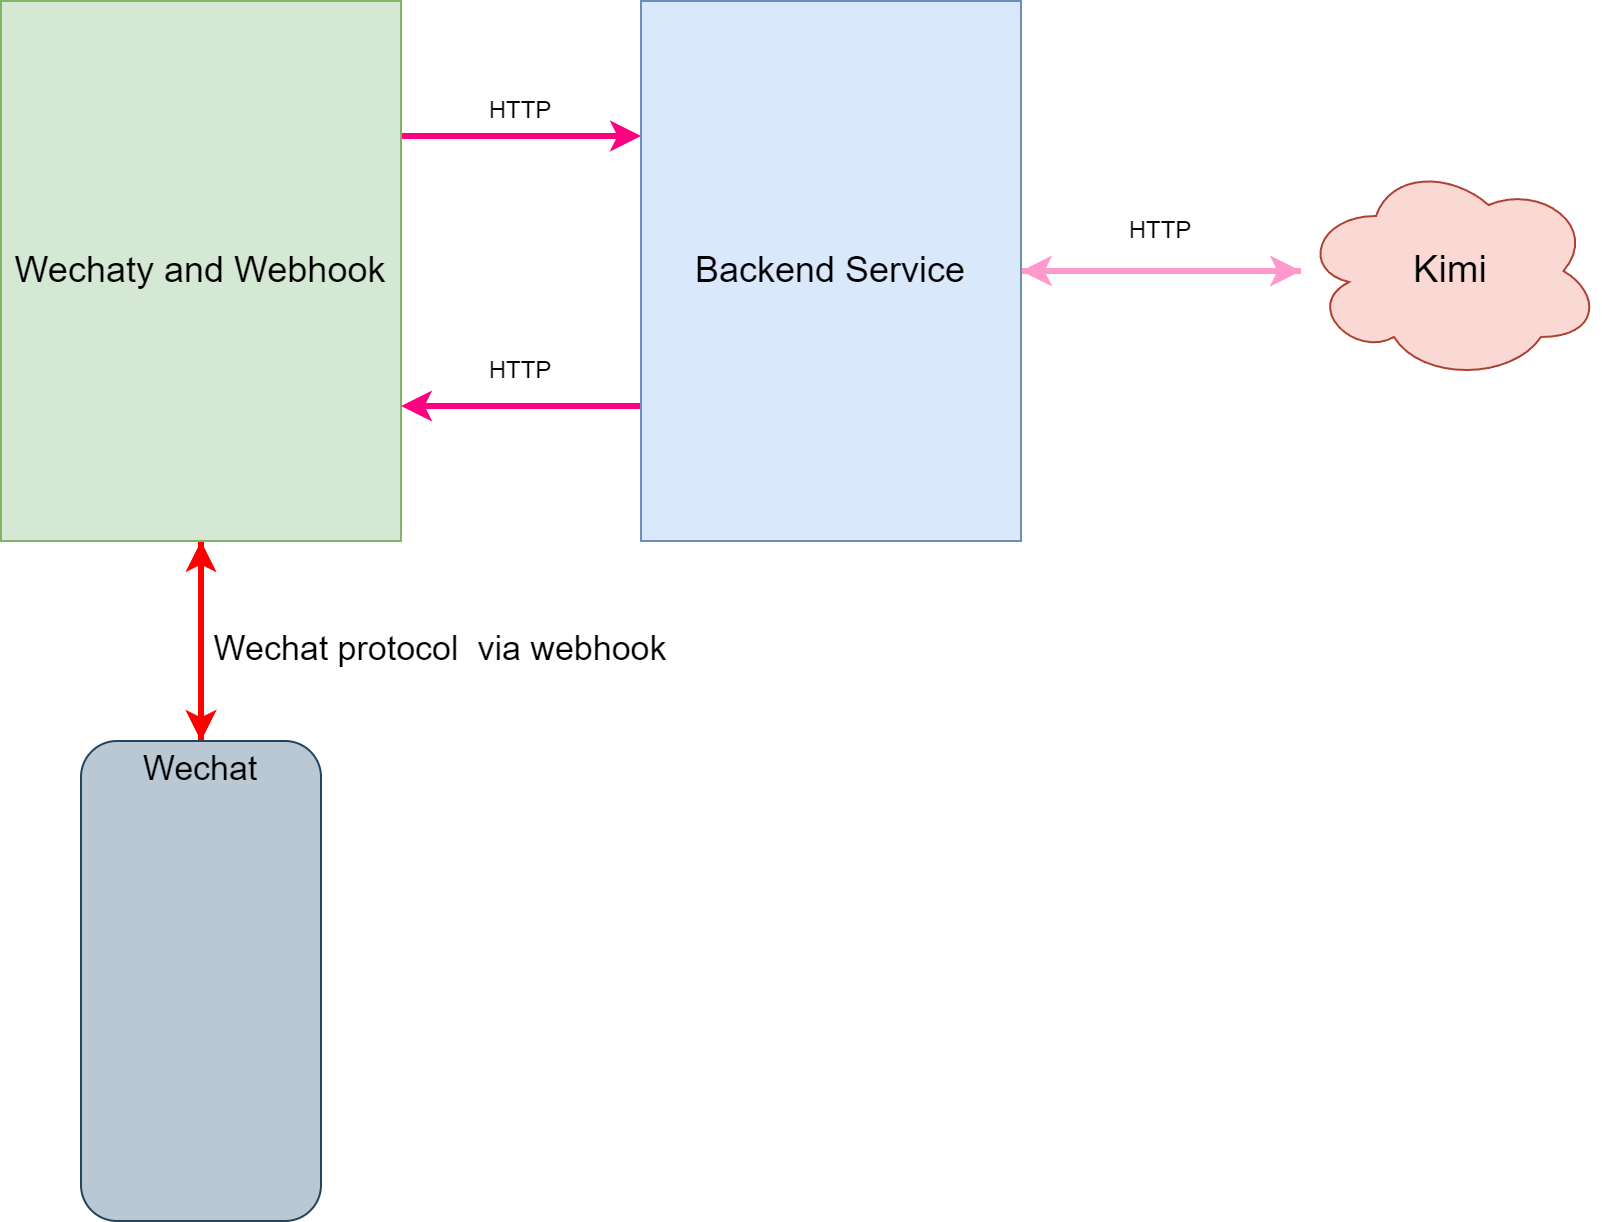

The diagram above was exported from draw.io. Its source (the exported page's mxGraphModel, read from the mxfile embedded in the PNG):
<mxGraphModel dx="1100" dy="650" grid="1" gridSize="10" guides="1" tooltips="1" connect="1" arrows="1" fold="1" page="1" pageScale="1" pageWidth="827" pageHeight="1169" math="0" shadow="0">
  <root>
    <mxCell id="0" />
    <mxCell id="1" parent="0" />
    <mxCell id="cxz1ZCRF8DonMPcmguwD-3" style="edgeStyle=orthogonalEdgeStyle;rounded=0;orthogonalLoop=1;jettySize=auto;html=1;exitX=1;exitY=0.25;exitDx=0;exitDy=0;entryX=0;entryY=0.25;entryDx=0;entryDy=0;strokeWidth=3;strokeColor=#FF0080;" edge="1" parent="1" source="cxz1ZCRF8DonMPcmguwD-1" target="cxz1ZCRF8DonMPcmguwD-2">
      <mxGeometry relative="1" as="geometry" />
    </mxCell>
    <mxCell id="cxz1ZCRF8DonMPcmguwD-11" style="edgeStyle=orthogonalEdgeStyle;rounded=0;orthogonalLoop=1;jettySize=auto;html=1;fontColor=#FF33FF;strokeColor=#ff0000;strokeWidth=3;" edge="1" parent="1" source="cxz1ZCRF8DonMPcmguwD-1" target="cxz1ZCRF8DonMPcmguwD-10">
      <mxGeometry relative="1" as="geometry" />
    </mxCell>
    <mxCell id="cxz1ZCRF8DonMPcmguwD-1" value="Wechaty and Webhook" style="rounded=0;whiteSpace=wrap;html=1;fillColor=#d5e8d4;strokeColor=#82b366;fontSize=18;" vertex="1" parent="1">
      <mxGeometry x="70" y="90" width="200" height="270" as="geometry" />
    </mxCell>
    <mxCell id="cxz1ZCRF8DonMPcmguwD-4" style="edgeStyle=orthogonalEdgeStyle;rounded=0;orthogonalLoop=1;jettySize=auto;html=1;exitX=0;exitY=0.75;exitDx=0;exitDy=0;entryX=1;entryY=0.75;entryDx=0;entryDy=0;strokeWidth=3;strokeColor=#FF0080;" edge="1" parent="1" source="cxz1ZCRF8DonMPcmguwD-2" target="cxz1ZCRF8DonMPcmguwD-1">
      <mxGeometry relative="1" as="geometry" />
    </mxCell>
    <mxCell id="cxz1ZCRF8DonMPcmguwD-13" style="edgeStyle=orthogonalEdgeStyle;rounded=0;orthogonalLoop=1;jettySize=auto;html=1;strokeWidth=3;strokeColor=#FF99CC;" edge="1" parent="1" source="cxz1ZCRF8DonMPcmguwD-2" target="cxz1ZCRF8DonMPcmguwD-7">
      <mxGeometry relative="1" as="geometry" />
    </mxCell>
    <mxCell id="cxz1ZCRF8DonMPcmguwD-2" value="&lt;font style=&quot;font-size: 18px;&quot;&gt;Backend Service&lt;/font&gt;" style="rounded=0;whiteSpace=wrap;html=1;fillColor=#dae8fc;strokeColor=#6c8ebf;" vertex="1" parent="1">
      <mxGeometry x="390" y="90" width="190" height="270" as="geometry" />
    </mxCell>
    <mxCell id="cxz1ZCRF8DonMPcmguwD-5" value="HTTP" style="text;html=1;align=center;verticalAlign=middle;whiteSpace=wrap;rounded=0;" vertex="1" parent="1">
      <mxGeometry x="300" y="130" width="60" height="30" as="geometry" />
    </mxCell>
    <mxCell id="cxz1ZCRF8DonMPcmguwD-6" value="HTTP" style="text;html=1;align=center;verticalAlign=middle;whiteSpace=wrap;rounded=0;" vertex="1" parent="1">
      <mxGeometry x="300" y="260" width="60" height="30" as="geometry" />
    </mxCell>
    <mxCell id="cxz1ZCRF8DonMPcmguwD-14" style="edgeStyle=orthogonalEdgeStyle;rounded=0;orthogonalLoop=1;jettySize=auto;html=1;strokeWidth=3;strokeColor=#FF99CC;" edge="1" parent="1" source="cxz1ZCRF8DonMPcmguwD-7" target="cxz1ZCRF8DonMPcmguwD-2">
      <mxGeometry relative="1" as="geometry" />
    </mxCell>
    <mxCell id="cxz1ZCRF8DonMPcmguwD-7" value="&lt;font style=&quot;font-size: 19px;&quot;&gt;Kimi&lt;/font&gt;" style="ellipse;shape=cloud;whiteSpace=wrap;html=1;fillColor=#fad9d5;strokeColor=#ae4132;" vertex="1" parent="1">
      <mxGeometry x="720" y="170" width="150" height="110" as="geometry" />
    </mxCell>
    <mxCell id="cxz1ZCRF8DonMPcmguwD-12" style="edgeStyle=orthogonalEdgeStyle;rounded=0;orthogonalLoop=1;jettySize=auto;html=1;fontColor=#FF33FF;strokeColor=#ff0000;strokeWidth=3;" edge="1" parent="1" source="cxz1ZCRF8DonMPcmguwD-9" target="cxz1ZCRF8DonMPcmguwD-1">
      <mxGeometry relative="1" as="geometry" />
    </mxCell>
    <mxCell id="cxz1ZCRF8DonMPcmguwD-9" value="" style="rounded=1;whiteSpace=wrap;html=1;fillColor=#bac8d3;strokeColor=#23445d;" vertex="1" parent="1">
      <mxGeometry x="110" y="460" width="120" height="240" as="geometry" />
    </mxCell>
    <mxCell id="cxz1ZCRF8DonMPcmguwD-10" value="Wechat" style="text;html=1;align=center;verticalAlign=middle;whiteSpace=wrap;rounded=0;fontSize=17;fontColor=#000000;strokeWidth=3;" vertex="1" parent="1">
      <mxGeometry x="140" y="460" width="60" height="30" as="geometry" />
    </mxCell>
    <mxCell id="cxz1ZCRF8DonMPcmguwD-15" value="&lt;font style=&quot;font-size: 17px;&quot;&gt;Wechat&amp;nbsp;protocol &amp;nbsp;via webhook&lt;/font&gt;" style="text;html=1;align=center;verticalAlign=middle;whiteSpace=wrap;rounded=0;" vertex="1" parent="1">
      <mxGeometry x="170" y="400" width="240" height="30" as="geometry" />
    </mxCell>
    <mxCell id="cxz1ZCRF8DonMPcmguwD-16" value="HTTP" style="text;html=1;align=center;verticalAlign=middle;whiteSpace=wrap;rounded=0;" vertex="1" parent="1">
      <mxGeometry x="620" y="190" width="60" height="30" as="geometry" />
    </mxCell>
  </root>
</mxGraphModel>